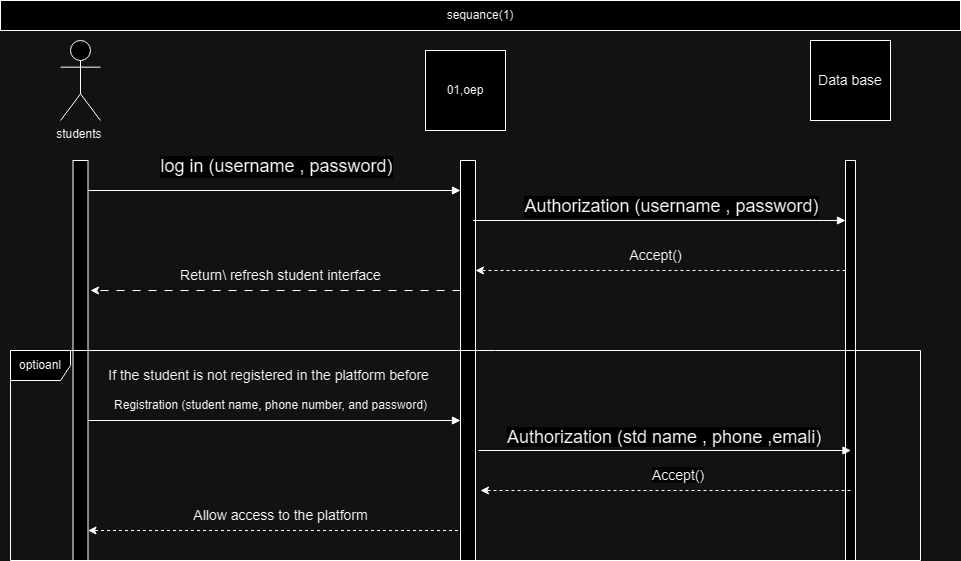

The diagram above was exported from draw.io. Its source (the exported page's mxGraphModel, read from the mxfile embedded in the PNG):
<mxGraphModel dx="1002" dy="577" grid="1" gridSize="10" guides="1" tooltips="1" connect="1" arrows="1" fold="1" page="1" pageScale="1" pageWidth="850" pageHeight="1100" math="0" shadow="0">
  <root>
    <mxCell id="0" />
    <mxCell id="1" parent="0" />
    <mxCell id="cHGo8JklgkNx0SKYP3Y_-1" value="students&amp;nbsp;" style="shape=umlActor;verticalLabelPosition=bottom;verticalAlign=top;html=1;outlineConnect=0;strokeColor=#000000;" vertex="1" parent="1">
      <mxGeometry x="60" y="40" width="40" height="80" as="geometry" />
    </mxCell>
    <mxCell id="cHGo8JklgkNx0SKYP3Y_-8" value="" style="html=1;points=[[0,0,0,0,5],[0,1,0,0,-5],[1,0,0,0,5],[1,1,0,0,-5]];perimeter=orthogonalPerimeter;outlineConnect=0;targetShapes=umlLifeline;portConstraint=eastwest;newEdgeStyle={&quot;curved&quot;:0,&quot;rounded&quot;:0};" vertex="1" parent="1">
      <mxGeometry x="72.5" y="160" width="15" height="400" as="geometry" />
    </mxCell>
    <mxCell id="cHGo8JklgkNx0SKYP3Y_-11" value="&lt;font style=&quot;font-size: 18px;&quot;&gt;log in (username , password)&lt;/font&gt;" style="html=1;verticalAlign=bottom;endArrow=block;curved=0;rounded=0;" edge="1" parent="1" target="cHGo8JklgkNx0SKYP3Y_-14">
      <mxGeometry x="0.0073" y="10" width="80" relative="1" as="geometry">
        <mxPoint x="87.5" y="190" as="sourcePoint" />
        <mxPoint x="430" y="190" as="targetPoint" />
        <mxPoint as="offset" />
      </mxGeometry>
    </mxCell>
    <mxCell id="cHGo8JklgkNx0SKYP3Y_-13" value="01,oep" style="whiteSpace=wrap;html=1;aspect=fixed;" vertex="1" parent="1">
      <mxGeometry x="425" y="50" width="80" height="80" as="geometry" />
    </mxCell>
    <mxCell id="cHGo8JklgkNx0SKYP3Y_-14" value="" style="html=1;points=[[0,0,0,0,5],[0,1,0,0,-5],[1,0,0,0,5],[1,1,0,0,-5]];perimeter=orthogonalPerimeter;outlineConnect=0;targetShapes=umlLifeline;portConstraint=eastwest;newEdgeStyle={&quot;curved&quot;:0,&quot;rounded&quot;:0};" vertex="1" parent="1">
      <mxGeometry x="460" y="160" width="15" height="400" as="geometry" />
    </mxCell>
    <mxCell id="cHGo8JklgkNx0SKYP3Y_-17" value="" style="endArrow=classic;html=1;rounded=0;dashed=1;dashPattern=8 8;" edge="1" parent="1">
      <mxGeometry relative="1" as="geometry">
        <mxPoint x="460" y="290" as="sourcePoint" />
        <mxPoint x="90" y="290" as="targetPoint" />
      </mxGeometry>
    </mxCell>
    <mxCell id="cHGo8JklgkNx0SKYP3Y_-21" value="&lt;font style=&quot;font-size: 14px;&quot;&gt;Return\ refresh student interface&lt;/font&gt;" style="text;html=1;align=center;verticalAlign=middle;resizable=0;points=[];autosize=1;strokeColor=none;fillColor=none;" vertex="1" parent="1">
      <mxGeometry x="170" y="260" width="220" height="30" as="geometry" />
    </mxCell>
    <mxCell id="cHGo8JklgkNx0SKYP3Y_-25" value="" style="html=1;points=[[0,0,0,0,5],[0,1,0,0,-5],[1,0,0,0,5],[1,1,0,0,-5]];perimeter=orthogonalPerimeter;outlineConnect=0;targetShapes=umlLifeline;portConstraint=eastwest;newEdgeStyle={&quot;curved&quot;:0,&quot;rounded&quot;:0};" vertex="1" parent="1">
      <mxGeometry x="845" y="160" width="10" height="400" as="geometry" />
    </mxCell>
    <mxCell id="cHGo8JklgkNx0SKYP3Y_-26" value="&lt;font style=&quot;font-size: 14px;&quot;&gt;Data base&lt;/font&gt;" style="whiteSpace=wrap;html=1;aspect=fixed;" vertex="1" parent="1">
      <mxGeometry x="810" y="40" width="80" height="80" as="geometry" />
    </mxCell>
    <mxCell id="cHGo8JklgkNx0SKYP3Y_-27" value="&lt;font style=&quot;font-size: 18px;&quot;&gt;Authorization (username , password)&lt;/font&gt;" style="html=1;verticalAlign=bottom;endArrow=block;curved=0;rounded=0;" edge="1" parent="1">
      <mxGeometry x="0.0604" width="80" relative="1" as="geometry">
        <mxPoint x="472.5" y="220" as="sourcePoint" />
        <mxPoint x="845" y="220" as="targetPoint" />
        <mxPoint x="1" as="offset" />
      </mxGeometry>
    </mxCell>
    <mxCell id="cHGo8JklgkNx0SKYP3Y_-31" value="optioanl" style="shape=umlFrame;whiteSpace=wrap;html=1;pointerEvents=0;" vertex="1" parent="1">
      <mxGeometry x="10" y="350" width="910" height="210" as="geometry" />
    </mxCell>
    <mxCell id="cHGo8JklgkNx0SKYP3Y_-33" value="" style="endArrow=classic;html=1;rounded=0;dashed=1;" edge="1" parent="1">
      <mxGeometry relative="1" as="geometry">
        <mxPoint x="845" y="270" as="sourcePoint" />
        <mxPoint x="475" y="270" as="targetPoint" />
      </mxGeometry>
    </mxCell>
    <mxCell id="cHGo8JklgkNx0SKYP3Y_-34" value="&lt;font style=&quot;font-size: 14px;&quot;&gt;&lt;font style=&quot;&quot;&gt;Accept&lt;/font&gt;()&lt;/font&gt;" style="text;html=1;align=center;verticalAlign=middle;resizable=0;points=[];autosize=1;strokeColor=none;fillColor=none;" vertex="1" parent="1">
      <mxGeometry x="615" y="240" width="80" height="30" as="geometry" />
    </mxCell>
    <mxCell id="cHGo8JklgkNx0SKYP3Y_-35" value="&lt;font style=&quot;font-size: 14px;&quot;&gt;If the student is not registered in the platform before&amp;nbsp;&lt;/font&gt;" style="text;html=1;align=center;verticalAlign=middle;resizable=0;points=[];autosize=1;strokeColor=none;fillColor=none;" vertex="1" parent="1">
      <mxGeometry x="95" y="360" width="350" height="30" as="geometry" />
    </mxCell>
    <mxCell id="cHGo8JklgkNx0SKYP3Y_-36" value="" style="html=1;verticalAlign=bottom;endArrow=block;curved=0;rounded=0;" edge="1" parent="1">
      <mxGeometry x="0.0073" y="10" width="80" relative="1" as="geometry">
        <mxPoint x="87.5" y="420" as="sourcePoint" />
        <mxPoint x="460" y="420" as="targetPoint" />
        <mxPoint as="offset" />
      </mxGeometry>
    </mxCell>
    <mxCell id="cHGo8JklgkNx0SKYP3Y_-37" value="Registration (student name, phone number, and password)" style="text;html=1;align=center;verticalAlign=middle;resizable=0;points=[];autosize=1;strokeColor=none;fillColor=none;" vertex="1" parent="1">
      <mxGeometry x="100" y="390" width="340" height="30" as="geometry" />
    </mxCell>
    <mxCell id="cHGo8JklgkNx0SKYP3Y_-39" value="" style="html=1;verticalAlign=bottom;endArrow=block;curved=0;rounded=0;" edge="1" parent="1">
      <mxGeometry x="0.0073" y="10" width="80" relative="1" as="geometry">
        <mxPoint x="478" y="450" as="sourcePoint" />
        <mxPoint x="850.5" y="450" as="targetPoint" />
        <mxPoint as="offset" />
      </mxGeometry>
    </mxCell>
    <mxCell id="cHGo8JklgkNx0SKYP3Y_-40" value="&lt;span style=&quot;color: rgb(0, 0, 0); font-family: Helvetica; font-size: 18px; font-style: normal; font-variant-ligatures: normal; font-variant-caps: normal; font-weight: 400; letter-spacing: normal; orphans: 2; text-align: center; text-indent: 0px; text-transform: none; widows: 2; word-spacing: 0px; -webkit-text-stroke-width: 0px; background-color: rgb(255, 255, 255); text-decoration-thickness: initial; text-decoration-style: initial; text-decoration-color: initial; float: none; display: inline !important;&quot;&gt;Authorization (std name , phone ,emali)&lt;/span&gt;" style="text;whiteSpace=wrap;html=1;" vertex="1" parent="1">
      <mxGeometry x="505" y="420" width="330" height="50" as="geometry" />
    </mxCell>
    <mxCell id="cHGo8JklgkNx0SKYP3Y_-41" value="" style="endArrow=classic;html=1;rounded=0;dashed=1;" edge="1" parent="1">
      <mxGeometry relative="1" as="geometry">
        <mxPoint x="850" y="490" as="sourcePoint" />
        <mxPoint x="480" y="490" as="targetPoint" />
      </mxGeometry>
    </mxCell>
    <mxCell id="cHGo8JklgkNx0SKYP3Y_-42" value="&lt;font style=&quot;border-color: var(--border-color); color: rgb(0, 0, 0); font-family: Helvetica; font-size: 14px; font-style: normal; font-variant-ligatures: normal; font-variant-caps: normal; font-weight: 400; letter-spacing: normal; orphans: 2; text-align: center; text-indent: 0px; text-transform: none; widows: 2; word-spacing: 0px; -webkit-text-stroke-width: 0px; background-color: rgb(251, 251, 251); text-decoration-thickness: initial; text-decoration-style: initial; text-decoration-color: initial;&quot;&gt;Accept&lt;/font&gt;&lt;span style=&quot;color: rgb(0, 0, 0); font-family: Helvetica; font-size: 14px; font-style: normal; font-variant-ligatures: normal; font-variant-caps: normal; font-weight: 400; letter-spacing: normal; orphans: 2; text-align: center; text-indent: 0px; text-transform: none; widows: 2; word-spacing: 0px; -webkit-text-stroke-width: 0px; background-color: rgb(251, 251, 251); text-decoration-thickness: initial; text-decoration-style: initial; text-decoration-color: initial; float: none; display: inline !important;&quot;&gt;()&lt;/span&gt;" style="text;whiteSpace=wrap;html=1;" vertex="1" parent="1">
      <mxGeometry x="650" y="460" width="90" height="40" as="geometry" />
    </mxCell>
    <mxCell id="cHGo8JklgkNx0SKYP3Y_-45" value="" style="endArrow=classic;html=1;rounded=0;dashed=1;" edge="1" parent="1">
      <mxGeometry relative="1" as="geometry">
        <mxPoint x="457.5" y="530" as="sourcePoint" />
        <mxPoint x="87.5" y="530" as="targetPoint" />
      </mxGeometry>
    </mxCell>
    <mxCell id="cHGo8JklgkNx0SKYP3Y_-46" value="&lt;font style=&quot;font-size: 14px;&quot;&gt;Allow access to the platform&lt;/font&gt;" style="text;html=1;align=center;verticalAlign=middle;resizable=0;points=[];autosize=1;strokeColor=none;fillColor=none;" vertex="1" parent="1">
      <mxGeometry x="180" y="500" width="200" height="30" as="geometry" />
    </mxCell>
    <mxCell id="cHGo8JklgkNx0SKYP3Y_-48" value="sequance(1)" style="html=1;whiteSpace=wrap;" vertex="1" parent="1">
      <mxGeometry width="960" height="30" as="geometry" />
    </mxCell>
  </root>
</mxGraphModel>